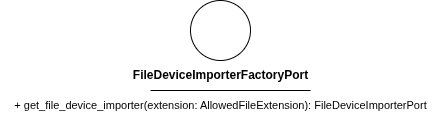

The diagram above was exported from draw.io. Its source (the exported page's mxGraphModel, read from the mxfile embedded in the PNG):
<mxGraphModel dx="1792" dy="687" grid="1" gridSize="10" guides="1" tooltips="1" connect="1" arrows="1" fold="1" page="1" pageScale="1" pageWidth="850" pageHeight="1100" math="0" shadow="0">
  <root>
    <mxCell id="0" />
    <mxCell id="1" parent="0" />
    <mxCell id="2" value="" style="ellipse;whiteSpace=wrap;html=1;aspect=fixed;" parent="1" vertex="1">
      <mxGeometry x="90" y="200" width="60" height="60" as="geometry" />
    </mxCell>
    <mxCell id="3" value="&lt;b&gt;FileDeviceImporterFactoryPort&lt;/b&gt;" style="text;html=1;align=center;verticalAlign=middle;resizable=0;points=[];autosize=1;strokeColor=none;fillColor=none;" parent="1" vertex="1">
      <mxGeometry x="20" y="260" width="200" height="30" as="geometry" />
    </mxCell>
    <mxCell id="4" value="" style="endArrow=none;html=1;" parent="1" edge="1">
      <mxGeometry width="50" height="50" relative="1" as="geometry">
        <mxPoint x="50" y="290" as="sourcePoint" />
        <mxPoint x="210" y="290" as="targetPoint" />
        <Array as="points">
          <mxPoint x="130" y="290" />
        </Array>
      </mxGeometry>
    </mxCell>
    <mxCell id="5" value="&lt;span style=&quot;font-size: 11px;&quot;&gt;+ get_file_device_importer(extension: AllowedFileExtension): FileDeviceImporterPort&lt;/span&gt;" style="text;html=1;align=center;verticalAlign=middle;resizable=0;points=[];autosize=1;strokeColor=none;fillColor=none;" parent="1" vertex="1">
      <mxGeometry x="-100" y="290" width="440" height="30" as="geometry" />
    </mxCell>
  </root>
</mxGraphModel>